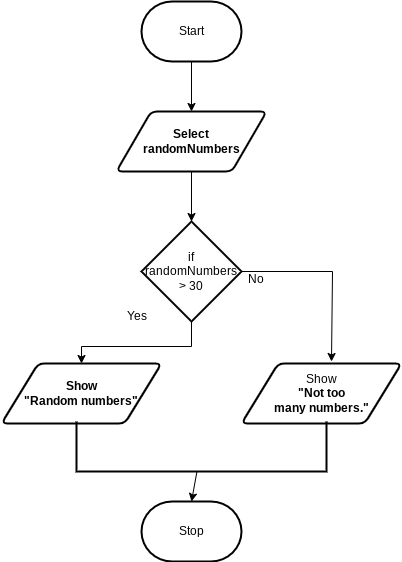

The diagram above was exported from draw.io. Its source (the exported page's mxGraphModel, read from the mxfile embedded in the PNG):
<mxGraphModel dx="835" dy="564" grid="1" gridSize="10" guides="1" tooltips="1" connect="1" arrows="1" fold="1" page="1" pageScale="1" pageWidth="850" pageHeight="1100" math="0" shadow="0">
  <root>
    <mxCell id="0" />
    <mxCell id="1" parent="0" />
    <mxCell id="7" style="edgeStyle=none;html=1;exitX=0.5;exitY=1;exitDx=0;exitDy=0;exitPerimeter=0;entryX=0.5;entryY=0;entryDx=0;entryDy=0;" parent="1" source="2" target="6" edge="1">
      <mxGeometry relative="1" as="geometry" />
    </mxCell>
    <mxCell id="2" value="Start" style="strokeWidth=2;html=1;shape=mxgraph.flowchart.terminator;whiteSpace=wrap;" parent="1" vertex="1">
      <mxGeometry x="230" y="310" width="100" height="60" as="geometry" />
    </mxCell>
    <mxCell id="6" value="&lt;b&gt;Select&lt;/b&gt;&lt;div&gt;&lt;b&gt;randomNumbers&lt;/b&gt;&lt;/div&gt;" style="shape=parallelogram;html=1;strokeWidth=2;perimeter=parallelogramPerimeter;whiteSpace=wrap;rounded=1;arcSize=12;size=0.23;" parent="1" vertex="1">
      <mxGeometry x="205" y="420" width="150" height="60" as="geometry" />
    </mxCell>
    <mxCell id="18" style="edgeStyle=orthogonalEdgeStyle;html=1;rounded=0;" edge="1" parent="1" source="8">
      <mxGeometry relative="1" as="geometry">
        <mxPoint x="420" y="670" as="targetPoint" />
        <Array as="points">
          <mxPoint x="421" y="580" />
        </Array>
      </mxGeometry>
    </mxCell>
    <mxCell id="22" style="edgeStyle=orthogonalEdgeStyle;html=1;exitX=0.5;exitY=1;exitDx=0;exitDy=0;exitPerimeter=0;entryX=0.5;entryY=0;entryDx=0;entryDy=0;rounded=0;curved=0;" edge="1" parent="1" source="8" target="14">
      <mxGeometry relative="1" as="geometry">
        <Array as="points">
          <mxPoint x="280" y="655" />
          <mxPoint x="170" y="655" />
        </Array>
      </mxGeometry>
    </mxCell>
    <mxCell id="8" value="if&lt;div&gt;randomNumbers&lt;/div&gt;&lt;div&gt;&amp;gt; 30&lt;/div&gt;" style="strokeWidth=2;html=1;shape=mxgraph.flowchart.decision;whiteSpace=wrap;" parent="1" vertex="1">
      <mxGeometry x="230" y="530" width="100" height="100" as="geometry" />
    </mxCell>
    <mxCell id="9" style="edgeStyle=none;html=1;exitX=0.5;exitY=1;exitDx=0;exitDy=0;entryX=0.5;entryY=0;entryDx=0;entryDy=0;entryPerimeter=0;" edge="1" parent="1" source="6" target="8">
      <mxGeometry relative="1" as="geometry" />
    </mxCell>
    <mxCell id="13" value="Yes" style="text;html=1;align=center;verticalAlign=middle;resizable=0;points=[];autosize=1;strokeColor=none;fillColor=none;" vertex="1" parent="1">
      <mxGeometry x="205" y="610" width="40" height="30" as="geometry" />
    </mxCell>
    <mxCell id="14" value="&lt;b&gt;Show&lt;/b&gt;&lt;div&gt;&lt;b&gt;&quot;Random numbers&quot;&lt;/b&gt;&lt;/div&gt;" style="shape=parallelogram;html=1;strokeWidth=2;perimeter=parallelogramPerimeter;whiteSpace=wrap;rounded=1;arcSize=12;size=0.23;" vertex="1" parent="1">
      <mxGeometry x="90" y="672" width="160" height="60" as="geometry" />
    </mxCell>
    <mxCell id="16" value="Stop" style="strokeWidth=2;html=1;shape=mxgraph.flowchart.terminator;whiteSpace=wrap;" vertex="1" parent="1">
      <mxGeometry x="230" y="810" width="100" height="60" as="geometry" />
    </mxCell>
    <mxCell id="19" value="No" style="text;html=1;align=center;verticalAlign=middle;resizable=0;points=[];autosize=1;strokeColor=none;fillColor=none;" vertex="1" parent="1">
      <mxGeometry x="324" y="573" width="40" height="30" as="geometry" />
    </mxCell>
    <mxCell id="20" value="Show&lt;div&gt;&lt;b&gt;&quot;Not too&lt;/b&gt;&lt;/div&gt;&lt;div&gt;&lt;b&gt;many numbers.&quot;&lt;/b&gt;&lt;/div&gt;" style="shape=parallelogram;html=1;strokeWidth=2;perimeter=parallelogramPerimeter;whiteSpace=wrap;rounded=1;arcSize=12;size=0.23;" vertex="1" parent="1">
      <mxGeometry x="330" y="672" width="160" height="60" as="geometry" />
    </mxCell>
    <mxCell id="28" value="" style="strokeWidth=2;html=1;shape=mxgraph.flowchart.annotation_1;align=left;pointerEvents=1;rotation=-90;" vertex="1" parent="1">
      <mxGeometry x="265" y="630" width="50" height="250" as="geometry" />
    </mxCell>
    <mxCell id="30" style="edgeStyle=none;html=1;entryX=0.5;entryY=0;entryDx=0;entryDy=0;entryPerimeter=0;" edge="1" parent="1" source="28" target="16">
      <mxGeometry relative="1" as="geometry" />
    </mxCell>
  </root>
</mxGraphModel>